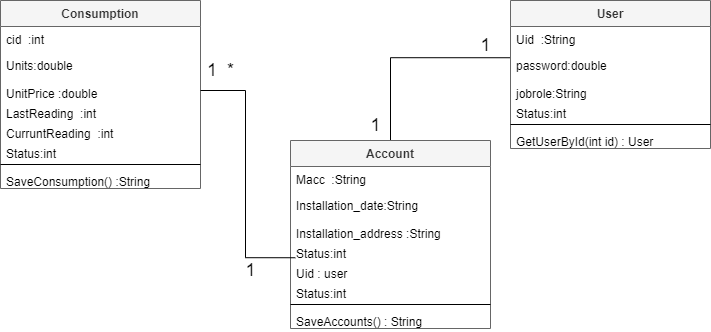

The diagram above was exported from draw.io. Its source (the exported page's mxGraphModel, read from the mxfile embedded in the PNG):
<mxGraphModel dx="1019" dy="492" grid="1" gridSize="10" guides="1" tooltips="1" connect="1" arrows="1" fold="1" page="1" pageScale="1" pageWidth="827" pageHeight="1169" math="0" shadow="0">
  <root>
    <mxCell id="0" />
    <mxCell id="1" parent="0" />
    <mxCell id="eet06yF8ZK1TGJbDgsf6-5" value="Consumption" style="swimlane;fontStyle=1;align=center;verticalAlign=top;childLayout=stackLayout;horizontal=1;startSize=26;horizontalStack=0;resizeParent=1;resizeParentMax=0;resizeLast=0;collapsible=1;marginBottom=0;fillColor=#f5f5f5;fontColor=#333333;strokeColor=#666666;" vertex="1" parent="1">
      <mxGeometry x="100" y="20" width="200" height="188" as="geometry" />
    </mxCell>
    <mxCell id="eet06yF8ZK1TGJbDgsf6-27" value="cid  :int &#10;" style="text;strokeColor=none;fillColor=none;align=left;verticalAlign=top;spacingLeft=4;spacingRight=4;overflow=hidden;rotatable=0;points=[[0,0.5],[1,0.5]];portConstraint=eastwest;" vertex="1" parent="eet06yF8ZK1TGJbDgsf6-5">
      <mxGeometry y="26" width="200" height="26" as="geometry" />
    </mxCell>
    <mxCell id="eet06yF8ZK1TGJbDgsf6-28" value="Units:double&#10;" style="text;strokeColor=none;fillColor=none;align=left;verticalAlign=top;spacingLeft=4;spacingRight=4;overflow=hidden;rotatable=0;points=[[0,0.5],[1,0.5]];portConstraint=eastwest;" vertex="1" parent="eet06yF8ZK1TGJbDgsf6-5">
      <mxGeometry y="52" width="200" height="28" as="geometry" />
    </mxCell>
    <mxCell id="eet06yF8ZK1TGJbDgsf6-6" value="UnitPrice :double&#10;" style="text;strokeColor=none;fillColor=none;align=left;verticalAlign=top;spacingLeft=4;spacingRight=4;overflow=hidden;rotatable=0;points=[[0,0.5],[1,0.5]];portConstraint=eastwest;" vertex="1" parent="eet06yF8ZK1TGJbDgsf6-5">
      <mxGeometry y="80" width="200" height="20" as="geometry" />
    </mxCell>
    <mxCell id="eet06yF8ZK1TGJbDgsf6-30" value="LastReading  :int &#10;" style="text;strokeColor=none;fillColor=none;align=left;verticalAlign=top;spacingLeft=4;spacingRight=4;overflow=hidden;rotatable=0;points=[[0,0.5],[1,0.5]];portConstraint=eastwest;" vertex="1" parent="eet06yF8ZK1TGJbDgsf6-5">
      <mxGeometry y="100" width="200" height="20" as="geometry" />
    </mxCell>
    <mxCell id="eet06yF8ZK1TGJbDgsf6-31" value="CurruntReading  :int &#10;" style="text;strokeColor=none;fillColor=none;align=left;verticalAlign=top;spacingLeft=4;spacingRight=4;overflow=hidden;rotatable=0;points=[[0,0.5],[1,0.5]];portConstraint=eastwest;" vertex="1" parent="eet06yF8ZK1TGJbDgsf6-5">
      <mxGeometry y="120" width="200" height="20" as="geometry" />
    </mxCell>
    <mxCell id="eet06yF8ZK1TGJbDgsf6-32" value="Status:int" style="text;strokeColor=none;fillColor=none;align=left;verticalAlign=top;spacingLeft=4;spacingRight=4;overflow=hidden;rotatable=0;points=[[0,0.5],[1,0.5]];portConstraint=eastwest;" vertex="1" parent="eet06yF8ZK1TGJbDgsf6-5">
      <mxGeometry y="140" width="200" height="20" as="geometry" />
    </mxCell>
    <mxCell id="eet06yF8ZK1TGJbDgsf6-45" value="" style="line;strokeWidth=1;fillColor=none;align=left;verticalAlign=middle;spacingTop=-1;spacingLeft=3;spacingRight=3;rotatable=0;labelPosition=right;points=[];portConstraint=eastwest;" vertex="1" parent="eet06yF8ZK1TGJbDgsf6-5">
      <mxGeometry y="160" width="200" height="8" as="geometry" />
    </mxCell>
    <mxCell id="eet06yF8ZK1TGJbDgsf6-46" value="SaveConsumption() :String&#10;" style="text;strokeColor=none;fillColor=none;align=left;verticalAlign=top;spacingLeft=4;spacingRight=4;overflow=hidden;rotatable=0;points=[[0,0.5],[1,0.5]];portConstraint=eastwest;" vertex="1" parent="eet06yF8ZK1TGJbDgsf6-5">
      <mxGeometry y="168" width="200" height="20" as="geometry" />
    </mxCell>
    <mxCell id="eet06yF8ZK1TGJbDgsf6-67" style="edgeStyle=orthogonalEdgeStyle;rounded=0;orthogonalLoop=1;jettySize=auto;html=1;entryX=0.002;entryY=0.187;entryDx=0;entryDy=0;entryPerimeter=0;endArrow=none;endFill=0;" edge="1" parent="1" source="eet06yF8ZK1TGJbDgsf6-47" target="eet06yF8ZK1TGJbDgsf6-58">
      <mxGeometry relative="1" as="geometry" />
    </mxCell>
    <mxCell id="eet06yF8ZK1TGJbDgsf6-47" value="Account" style="swimlane;fontStyle=1;align=center;verticalAlign=top;childLayout=stackLayout;horizontal=1;startSize=26;horizontalStack=0;resizeParent=1;resizeParentMax=0;resizeLast=0;collapsible=1;marginBottom=0;fillColor=#f5f5f5;fontColor=#333333;strokeColor=#666666;" vertex="1" parent="1">
      <mxGeometry x="390" y="160" width="200" height="188" as="geometry" />
    </mxCell>
    <mxCell id="eet06yF8ZK1TGJbDgsf6-48" value="Macc  :String &#10;" style="text;strokeColor=none;fillColor=none;align=left;verticalAlign=top;spacingLeft=4;spacingRight=4;overflow=hidden;rotatable=0;points=[[0,0.5],[1,0.5]];portConstraint=eastwest;" vertex="1" parent="eet06yF8ZK1TGJbDgsf6-47">
      <mxGeometry y="26" width="200" height="26" as="geometry" />
    </mxCell>
    <mxCell id="eet06yF8ZK1TGJbDgsf6-49" value="Installation_date:String&#10;" style="text;strokeColor=none;fillColor=none;align=left;verticalAlign=top;spacingLeft=4;spacingRight=4;overflow=hidden;rotatable=0;points=[[0,0.5],[1,0.5]];portConstraint=eastwest;" vertex="1" parent="eet06yF8ZK1TGJbDgsf6-47">
      <mxGeometry y="52" width="200" height="28" as="geometry" />
    </mxCell>
    <mxCell id="eet06yF8ZK1TGJbDgsf6-50" value="Installation_address :String" style="text;strokeColor=none;fillColor=none;align=left;verticalAlign=top;spacingLeft=4;spacingRight=4;overflow=hidden;rotatable=0;points=[[0,0.5],[1,0.5]];portConstraint=eastwest;" vertex="1" parent="eet06yF8ZK1TGJbDgsf6-47">
      <mxGeometry y="80" width="200" height="20" as="geometry" />
    </mxCell>
    <mxCell id="eet06yF8ZK1TGJbDgsf6-51" value="Status:int &#10;" style="text;strokeColor=none;fillColor=none;align=left;verticalAlign=top;spacingLeft=4;spacingRight=4;overflow=hidden;rotatable=0;points=[[0,0.5],[1,0.5]];portConstraint=eastwest;" vertex="1" parent="eet06yF8ZK1TGJbDgsf6-47">
      <mxGeometry y="100" width="200" height="20" as="geometry" />
    </mxCell>
    <mxCell id="eet06yF8ZK1TGJbDgsf6-52" value="Uid : user" style="text;strokeColor=none;fillColor=none;align=left;verticalAlign=top;spacingLeft=4;spacingRight=4;overflow=hidden;rotatable=0;points=[[0,0.5],[1,0.5]];portConstraint=eastwest;" vertex="1" parent="eet06yF8ZK1TGJbDgsf6-47">
      <mxGeometry y="120" width="200" height="20" as="geometry" />
    </mxCell>
    <mxCell id="eet06yF8ZK1TGJbDgsf6-53" value="Status:int" style="text;strokeColor=none;fillColor=none;align=left;verticalAlign=top;spacingLeft=4;spacingRight=4;overflow=hidden;rotatable=0;points=[[0,0.5],[1,0.5]];portConstraint=eastwest;" vertex="1" parent="eet06yF8ZK1TGJbDgsf6-47">
      <mxGeometry y="140" width="200" height="20" as="geometry" />
    </mxCell>
    <mxCell id="eet06yF8ZK1TGJbDgsf6-54" value="" style="line;strokeWidth=1;fillColor=none;align=left;verticalAlign=middle;spacingTop=-1;spacingLeft=3;spacingRight=3;rotatable=0;labelPosition=right;points=[];portConstraint=eastwest;" vertex="1" parent="eet06yF8ZK1TGJbDgsf6-47">
      <mxGeometry y="160" width="200" height="8" as="geometry" />
    </mxCell>
    <mxCell id="eet06yF8ZK1TGJbDgsf6-55" value="SaveAccounts() : String&#10;" style="text;strokeColor=none;fillColor=none;align=left;verticalAlign=top;spacingLeft=4;spacingRight=4;overflow=hidden;rotatable=0;points=[[0,0.5],[1,0.5]];portConstraint=eastwest;" vertex="1" parent="eet06yF8ZK1TGJbDgsf6-47">
      <mxGeometry y="168" width="200" height="20" as="geometry" />
    </mxCell>
    <mxCell id="eet06yF8ZK1TGJbDgsf6-56" value="User" style="swimlane;fontStyle=1;align=center;verticalAlign=top;childLayout=stackLayout;horizontal=1;startSize=26;horizontalStack=0;resizeParent=1;resizeParentMax=0;resizeLast=0;collapsible=1;marginBottom=0;fillColor=#f5f5f5;fontColor=#333333;strokeColor=#666666;" vertex="1" parent="1">
      <mxGeometry x="610" y="20" width="200" height="148" as="geometry" />
    </mxCell>
    <mxCell id="eet06yF8ZK1TGJbDgsf6-57" value="Uid  :String &#10;" style="text;strokeColor=none;fillColor=none;align=left;verticalAlign=top;spacingLeft=4;spacingRight=4;overflow=hidden;rotatable=0;points=[[0,0.5],[1,0.5]];portConstraint=eastwest;" vertex="1" parent="eet06yF8ZK1TGJbDgsf6-56">
      <mxGeometry y="26" width="200" height="26" as="geometry" />
    </mxCell>
    <mxCell id="eet06yF8ZK1TGJbDgsf6-58" value="password:double&#10;" style="text;strokeColor=none;fillColor=none;align=left;verticalAlign=top;spacingLeft=4;spacingRight=4;overflow=hidden;rotatable=0;points=[[0,0.5],[1,0.5]];portConstraint=eastwest;" vertex="1" parent="eet06yF8ZK1TGJbDgsf6-56">
      <mxGeometry y="52" width="200" height="28" as="geometry" />
    </mxCell>
    <mxCell id="eet06yF8ZK1TGJbDgsf6-59" value="jobrole:String&#10;" style="text;strokeColor=none;fillColor=none;align=left;verticalAlign=top;spacingLeft=4;spacingRight=4;overflow=hidden;rotatable=0;points=[[0,0.5],[1,0.5]];portConstraint=eastwest;" vertex="1" parent="eet06yF8ZK1TGJbDgsf6-56">
      <mxGeometry y="80" width="200" height="20" as="geometry" />
    </mxCell>
    <mxCell id="eet06yF8ZK1TGJbDgsf6-60" value="Status:int &#10;" style="text;strokeColor=none;fillColor=none;align=left;verticalAlign=top;spacingLeft=4;spacingRight=4;overflow=hidden;rotatable=0;points=[[0,0.5],[1,0.5]];portConstraint=eastwest;" vertex="1" parent="eet06yF8ZK1TGJbDgsf6-56">
      <mxGeometry y="100" width="200" height="20" as="geometry" />
    </mxCell>
    <mxCell id="eet06yF8ZK1TGJbDgsf6-63" value="" style="line;strokeWidth=1;fillColor=none;align=left;verticalAlign=middle;spacingTop=-1;spacingLeft=3;spacingRight=3;rotatable=0;labelPosition=right;points=[];portConstraint=eastwest;" vertex="1" parent="eet06yF8ZK1TGJbDgsf6-56">
      <mxGeometry y="120" width="200" height="8" as="geometry" />
    </mxCell>
    <mxCell id="eet06yF8ZK1TGJbDgsf6-64" value="GetUserById(int id) : User" style="text;strokeColor=none;fillColor=none;align=left;verticalAlign=top;spacingLeft=4;spacingRight=4;overflow=hidden;rotatable=0;points=[[0,0.5],[1,0.5]];portConstraint=eastwest;" vertex="1" parent="eet06yF8ZK1TGJbDgsf6-56">
      <mxGeometry y="128" width="200" height="20" as="geometry" />
    </mxCell>
    <mxCell id="eet06yF8ZK1TGJbDgsf6-65" style="edgeStyle=orthogonalEdgeStyle;rounded=0;orthogonalLoop=1;jettySize=auto;html=1;entryX=0.024;entryY=-0.138;entryDx=0;entryDy=0;entryPerimeter=0;endArrow=none;endFill=0;" edge="1" parent="1" source="eet06yF8ZK1TGJbDgsf6-6" target="eet06yF8ZK1TGJbDgsf6-52">
      <mxGeometry relative="1" as="geometry" />
    </mxCell>
    <mxCell id="eet06yF8ZK1TGJbDgsf6-68" value="&lt;font style=&quot;font-size: 18px&quot;&gt;1&amp;nbsp; *&lt;/font&gt;" style="text;html=1;align=center;verticalAlign=middle;resizable=0;points=[];autosize=1;strokeColor=none;fillColor=none;" vertex="1" parent="1">
      <mxGeometry x="300" y="80" width="40" height="20" as="geometry" />
    </mxCell>
    <mxCell id="eet06yF8ZK1TGJbDgsf6-69" value="1" style="text;html=1;align=center;verticalAlign=middle;resizable=0;points=[];autosize=1;strokeColor=none;fillColor=none;fontSize=18;" vertex="1" parent="1">
      <mxGeometry x="335" y="275" width="30" height="30" as="geometry" />
    </mxCell>
    <mxCell id="eet06yF8ZK1TGJbDgsf6-70" value="1" style="text;html=1;align=center;verticalAlign=middle;resizable=0;points=[];autosize=1;strokeColor=none;fillColor=none;fontSize=18;" vertex="1" parent="1">
      <mxGeometry x="460" y="130" width="30" height="30" as="geometry" />
    </mxCell>
    <mxCell id="eet06yF8ZK1TGJbDgsf6-71" value="1" style="text;html=1;align=center;verticalAlign=middle;resizable=0;points=[];autosize=1;strokeColor=none;fillColor=none;fontSize=18;" vertex="1" parent="1">
      <mxGeometry x="570" y="50" width="30" height="30" as="geometry" />
    </mxCell>
  </root>
</mxGraphModel>